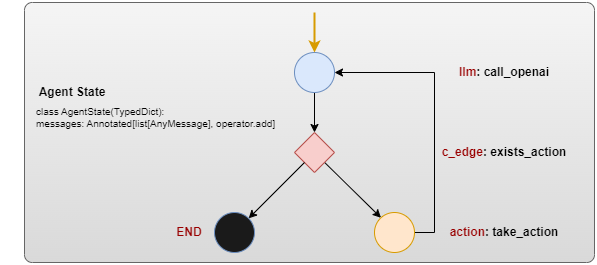

The diagram above was exported from draw.io. Its source (the exported page's mxGraphModel, read from the mxfile embedded in the PNG):
<mxGraphModel dx="787" dy="1378" grid="1" gridSize="10" guides="1" tooltips="1" connect="1" arrows="1" fold="1" page="1" pageScale="1" pageWidth="850" pageHeight="1100" math="0" shadow="0">
  <root>
    <mxCell id="0" />
    <mxCell id="1" parent="0" />
    <mxCell id="2" value="" style="rounded=1;whiteSpace=wrap;html=1;arcSize=3;fillColor=#f5f5f5;gradientColor=#D9D9D9;strokeColor=#666666;" vertex="1" parent="1">
      <mxGeometry x="550" y="610" width="570" height="260" as="geometry" />
    </mxCell>
    <mxCell id="3" style="edgeStyle=orthogonalEdgeStyle;rounded=0;orthogonalLoop=1;jettySize=auto;html=1;entryX=0.5;entryY=0;entryDx=0;entryDy=0;" edge="1" source="4" target="6" parent="1">
      <mxGeometry relative="1" as="geometry" />
    </mxCell>
    <mxCell id="4" value="" style="ellipse;whiteSpace=wrap;html=1;aspect=fixed;fillColor=#dae8fc;strokeColor=#6c8ebf;" vertex="1" parent="1">
      <mxGeometry x="820" y="660" width="40" height="40" as="geometry" />
    </mxCell>
    <mxCell id="5" style="rounded=0;orthogonalLoop=1;jettySize=auto;html=1;entryX=0;entryY=0;entryDx=0;entryDy=0;" edge="1" source="6" target="8" parent="1">
      <mxGeometry relative="1" as="geometry" />
    </mxCell>
    <mxCell id="6" value="" style="rhombus;whiteSpace=wrap;html=1;fillColor=#f8cecc;strokeColor=#b85450;" vertex="1" parent="1">
      <mxGeometry x="820" y="740" width="40" height="40" as="geometry" />
    </mxCell>
    <mxCell id="7" style="edgeStyle=orthogonalEdgeStyle;rounded=0;orthogonalLoop=1;jettySize=auto;html=1;entryX=1;entryY=0.5;entryDx=0;entryDy=0;" edge="1" source="8" target="4" parent="1">
      <mxGeometry relative="1" as="geometry">
        <Array as="points">
          <mxPoint x="960" y="840" />
          <mxPoint x="960" y="680" />
        </Array>
      </mxGeometry>
    </mxCell>
    <mxCell id="8" value="" style="ellipse;whiteSpace=wrap;html=1;aspect=fixed;fillColor=#ffe6cc;strokeColor=#d79b00;" vertex="1" parent="1">
      <mxGeometry x="900" y="820" width="40" height="40" as="geometry" />
    </mxCell>
    <mxCell id="9" value="" style="endArrow=classic;html=1;rounded=0;entryX=0.5;entryY=0;entryDx=0;entryDy=0;fillColor=#ffe6cc;strokeColor=#d79b00;strokeWidth=2;" edge="1" target="4" parent="1">
      <mxGeometry width="50" height="50" relative="1" as="geometry">
        <mxPoint x="840" y="620" as="sourcePoint" />
        <mxPoint x="890" y="700" as="targetPoint" />
      </mxGeometry>
    </mxCell>
    <mxCell id="10" value="" style="ellipse;whiteSpace=wrap;html=1;aspect=fixed;fillColor=#1A1A1A;strokeColor=#6c8ebf;" vertex="1" parent="1">
      <mxGeometry x="740" y="820" width="40" height="40" as="geometry" />
    </mxCell>
    <mxCell id="11" style="rounded=0;orthogonalLoop=1;jettySize=auto;html=1;entryX=1;entryY=0;entryDx=0;entryDy=0;exitX=0;exitY=1;exitDx=0;exitDy=0;" edge="1" source="6" target="10" parent="1">
      <mxGeometry relative="1" as="geometry">
        <mxPoint x="860" y="780" as="sourcePoint" />
        <mxPoint x="916" y="836" as="targetPoint" />
      </mxGeometry>
    </mxCell>
    <mxCell id="12" value="Agent State" style="text;html=1;align=center;verticalAlign=middle;whiteSpace=wrap;rounded=0;fontStyle=1" vertex="1" parent="1">
      <mxGeometry x="528" y="685" width="140" height="30" as="geometry" />
    </mxCell>
    <mxCell id="13" value="class AgentState(TypedDict):&lt;div style=&quot;font-size: 10px;&quot;&gt;messages: Annotated[list[AnyMessage], operator.add]&lt;/div&gt;" style="text;html=1;align=left;verticalAlign=middle;whiteSpace=wrap;rounded=0;fontSize=10;" vertex="1" parent="1">
      <mxGeometry x="560" y="710" width="300" height="30" as="geometry" />
    </mxCell>
    <mxCell id="14" value="&lt;font color=&quot;#990000&quot;&gt;llm&lt;/font&gt;: call_openai" style="text;html=1;align=center;verticalAlign=middle;whiteSpace=wrap;rounded=0;fontStyle=1" vertex="1" parent="1">
      <mxGeometry x="960" y="665" width="140" height="30" as="geometry" />
    </mxCell>
    <mxCell id="15" value="&lt;font color=&quot;#990000&quot;&gt;c_edge&lt;/font&gt;: exists_action" style="text;html=1;align=center;verticalAlign=middle;whiteSpace=wrap;rounded=0;fontStyle=1" vertex="1" parent="1">
      <mxGeometry x="960" y="745" width="140" height="30" as="geometry" />
    </mxCell>
    <mxCell id="16" value="&lt;font color=&quot;#990000&quot;&gt;action&lt;/font&gt;: take_action" style="text;html=1;align=center;verticalAlign=middle;whiteSpace=wrap;rounded=0;fontStyle=1" vertex="1" parent="1">
      <mxGeometry x="960" y="825" width="140" height="30" as="geometry" />
    </mxCell>
    <mxCell id="17" value="END" style="text;html=1;align=center;verticalAlign=middle;whiteSpace=wrap;rounded=0;fontStyle=1;fontColor=#990000;" vertex="1" parent="1">
      <mxGeometry x="690" y="825" width="50" height="30" as="geometry" />
    </mxCell>
  </root>
</mxGraphModel>